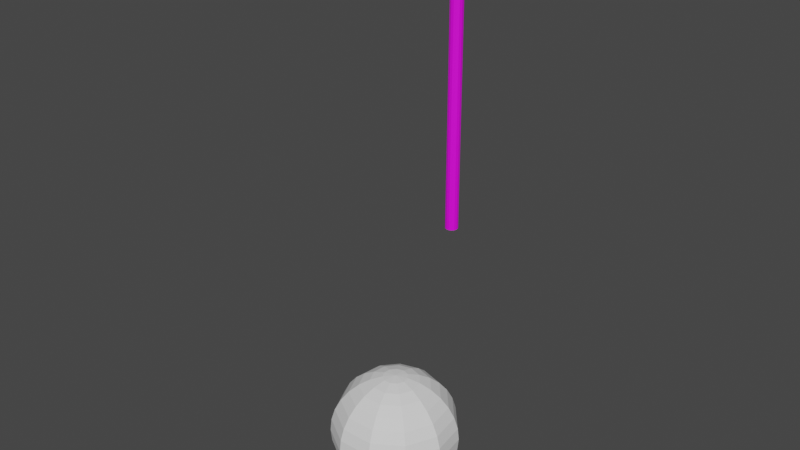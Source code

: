 # Source: Lanza.blend  (saved by Blender 3.3.6; exported with 4.5.12 LTS)
import bpy
from mathutils import Matrix  # noqa: F401  (used for matrix-valued properties, if any)

bpy.ops.wm.read_factory_settings(use_empty=True)
scene = bpy.context.scene
scene.name = 'Scene'

# ---- collections
col_collection = bpy.data.collections.new('Collection'); scene.collection.children.link(col_collection)

# ---- images (referenced by path relative to the original .blend; pixels are not part of the script)
import os
ASSET_DIR = os.environ.get("B2B_ASSET_DIR", "")  # directory of the original .blend (textures are referenced by path, not embedded)
HERE = os.path.dirname(os.path.abspath(__file__))  # packed textures are extracted next to this script under _unpacked/

def load_image(name, relpath, width, height, colorspace="sRGB"):
    """Load a texture the original file referenced (path relative to the .blend, or extracted next to this script)."""
    p = next((c for c in (os.path.join(HERE, relpath), os.path.join(ASSET_DIR, relpath)) if relpath and os.path.exists(c)), "")
    if p:
        img = bpy.data.images.load(p, check_existing=True)
        img.name = name
    else:  # same state as the original file: an image datablock whose file is absent (Cycles renders it pink)
        img = bpy.data.images.new(name, width, height)
        img.source = "FILE"
        img.filepath = "//" + (relpath or name)
    img.colorspace_settings.name = colorspace
    return img
img_madera_jpg = load_image('Madera.jpg', 'Madera.jpg', 1024, 1024, 'sRGB')
img_metal_jpg = load_image('Metal.jpg', 'Metal.jpg', 1024, 1024, 'sRGB')

# ---- materials (node trees are filled in below, after node groups)
mat_material = bpy.data.materials.new('Material')
mat_material.use_transparent_shadow = False
mat_material_001 = bpy.data.materials.new('Material.001')
mat_material_001.use_transparent_shadow = False

# ---- material node trees
mat_material.use_nodes = True; mat_material.node_tree.nodes.clear()
_N = mat_material.node_tree.nodes; _L = mat_material.node_tree.links
n0 = _N.new('ShaderNodeBsdfPrincipled'); n0.name = 'Principled BSDF'; n0.location = (10, 300)
n0.distribution = 'GGX'
n0.subsurface_method = 'RANDOM_WALK_SKIN'
n0.inputs[3].default_value = 1.45
n0.inputs[27].default_value = (0.0, 0.0, 0.0, 1.0)
n0.inputs[28].default_value = 1.0
n1 = _N.new('ShaderNodeOutputMaterial'); n1.name = 'Material Output'; n1.location = (300, 300)
n2 = _N.new('ShaderNodeTexImage'); n2.name = 'Image Texture'; n2.location = (-280, 280)
n2.image = img_madera_jpg
_L.new(n0.outputs[0], n1.inputs[0])
_L.new(n2.outputs[0], n0.inputs[0])
n1.is_active_output = True
mat_material_001.use_nodes = True; mat_material_001.node_tree.nodes.clear()
_N = mat_material_001.node_tree.nodes; _L = mat_material_001.node_tree.links
n0 = _N.new('ShaderNodeBsdfPrincipled'); n0.name = 'Principled BSDF'; n0.location = (10, 300)
n0.distribution = 'GGX'
n0.subsurface_method = 'RANDOM_WALK_SKIN'
n0.inputs[1].default_value = 0.5652
n0.inputs[3].default_value = 1.45
n0.inputs[27].default_value = (0.0, 0.0, 0.0, 1.0)
n0.inputs[28].default_value = 1.0
n1 = _N.new('ShaderNodeOutputMaterial'); n1.name = 'Material Output'; n1.location = (300, 300)
n2 = _N.new('ShaderNodeTexImage'); n2.name = 'Image Texture'; n2.location = (-280, 280)
n2.image = img_metal_jpg
_L.new(n0.outputs[0], n1.inputs[0])
_L.new(n2.outputs[0], n0.inputs[0])
n1.is_active_output = True

# ---- world
world_world = bpy.data.worlds.new('World'); scene.world = world_world
world_world.use_nodes = True; world_world.node_tree.nodes.clear()
_N = world_world.node_tree.nodes; _L = world_world.node_tree.links
n0 = _N.new('ShaderNodeOutputWorld'); n0.name = 'World Output'; n0.location = (300, 300)
n1 = _N.new('ShaderNodeBackground'); n1.name = 'Background'; n1.location = (10, 300)
n1.inputs[0].default_value = (0.05088, 0.05088, 0.05088, 1.0)
_L.new(n1.outputs[0], n0.inputs[0])
n0.is_active_output = True
world_world.color = (0.05088, 0.05088, 0.05088)
world_world.use_sun_shadow = False
world_world.sun_shadow_jitter_overblur = 0.0

# ---- meshes
me_cylinder = bpy.data.meshes.new('Cylinder')
me_cylinder.from_pydata([(0.0, 0.09115, -1.687), (0.0, 0.09115, 1.687), (0.03707, 0.08327, -1.687), (0.03707, 0.08327, 1.687), (0.06774, 0.06099, -1.687), (0.06774, 0.06099, 1.687), (0.08669, 0.02817, -1.687), (0.08669, 0.02817, 1.687), (0.09065, -0.009528, -1.687), (0.09065, -0.009528, 1.687), (0.07894, -0.04558, -1.687), (0.07894, -0.04558, 1.687), (0.05358, -0.07374, -1.687), (0.05358, -0.07374, 1.687), (0.01895, -0.08916, -1.687), (0.01895, -0.08916, 1.687), (-0.01895, -0.08916, -1.687), (-0.01895, -0.08916, 1.687), (-0.05358, -0.07374, -1.687), (-0.05358, -0.07374, 1.687), (-0.07894, -0.04558, -1.687), (-0.07894, -0.04558, 1.687), (-0.09065, -0.009528, -1.687), (-0.09065, -0.009528, 1.687), (-0.08669, 0.02817, -1.687), (-0.08669, 0.02817, 1.687), (-0.06774, 0.06099, -1.687), (-0.06774, 0.06099, 1.687), (-0.03707, 0.08327, -1.687), (-0.03707, 0.08327, 1.687)], [], [(0, 1, 3, 2), (2, 3, 5, 4), (4, 5, 7, 6), (6, 7, 9, 8), (8, 9, 11, 10), (10, 11, 13, 12), (12, 13, 15, 14), (14, 15, 17, 16), (16, 17, 19, 18), (18, 19, 21, 20), (20, 21, 23, 22), (22, 23, 25, 24), (24, 25, 27, 26), (3, 1, 29, 27, 25, 23, 21, 19, 17, 15, 13, 11, 9, 7, 5), (26, 27, 29, 28), (28, 29, 1, 0), (0, 2, 4, 6, 8, 10, 12, 14, 16, 18, 20, 22, 24, 26, 28)])
_uv = me_cylinder.uv_layers.new(name='UVMap')
_uv.uv.foreach_set('vector', [1.0, 0.5, 1.0, 1.0, 0.9333, 1.0, 0.9333, 0.5, 0.9333, 0.5, 0.9333, 1.0, 0.8667, 1.0, 0.8667, 0.5, 0.8667, 0.5, 0.8667, 1.0, 0.8, 1.0, 0.8, 0.5, 0.8, 0.5, 0.8, 1.0, 0.7333, 1.0, 0.7333, 0.5, 0.7333, 0.5, 0.7333, 1.0, 0.6667, 1.0, 0.6667, 0.5, 0.6667, 0.5, 0.6667, 1.0, 0.6, 1.0, 0.6, 0.5, 0.6, 0.5, 0.6, 1.0, 0.5333, 1.0, 0.5333, 0.5, 0.5333, 0.5, 0.5333, 1.0, 0.4667, 1.0, 0.4667, 0.5, 0.4667, 0.5, 0.4667, 1.0, 0.4, 1.0, 0.4, 0.5, 0.4, 0.5, 0.4, 1.0, 0.3333, 1.0, 0.3333, 0.5, 0.3333, 0.5, 0.3333, 1.0, 0.2667, 1.0, 0.2667, 0.5, 0.2667, 0.5, 0.2667, 1.0, 0.2, 1.0, 0.2, 0.5, 0.2, 0.5, 0.2, 1.0, 0.1333, 1.0, 0.1333, 0.5, 0.3476, 0.4693, 0.25, 0.49, 0.1524, 0.4693, 0.07165, 0.4106, 0.02175, 0.3242, 0.01131, 0.2249, 0.04215, 0.13, 0.1089, 0.05584, 0.2001, 0.01524, 0.2999, 0.01524, 0.3911, 0.05584, 0.4578, 0.13, 0.4887, 0.2249, 0.4783, 0.3242, 0.4284, 0.4106, 0.1333, 0.5, 0.1333, 1.0, 0.06667, 1.0, 0.06667, 0.5, 0.06667, 0.5, 0.06667, 1.0, 4.47e-08, 1.0, 4.47e-08, 0.5, 0.75, 0.49, 0.8476, 0.4693, 0.9284, 0.4106, 0.9783, 0.3242, 0.9887, 0.2249, 0.9578, 0.13, 0.8911, 0.05584, 0.7999, 0.01524, 0.7001, 0.01524, 0.6089, 0.05584, 0.5422, 0.13, 0.5113, 0.2249, 0.5217, 0.3242, 0.5716, 0.4106, 0.6524, 0.4693])
me_cylinder.materials.append(mat_material)
me_cylinder.use_remesh_fix_poles = True
me_cylinder.use_remesh_preserve_attributes = False
me_cylinder.update()
me_cone = bpy.data.meshes.new('Cone')
me_cone.from_pydata([(1.36e-09, 0.09553, -0.2214), (0.04407, 0.08458, -0.2214), (0.07804, 0.05426, -0.2214), (0.09414, 0.01151, -0.2214), (0.08867, -0.03387, -0.2214), (0.06288, -0.0715, -0.2214), (0.02269, -0.09275, -0.2214), (-0.02269, -0.09275, -0.2214), (-0.06288, -0.0715, -0.2214), (-0.08867, -0.03387, -0.2214), (-0.09414, 0.01151, -0.2214), (-0.07804, 0.05426, -0.2214), (-0.04407, 0.08458, -0.2214), (-2.304e-10, 3.072e-10, 0.6094), (0.121, 0.01365, 0.4505), (-0.097, 0.01365, 0.4505), (-0.1527, -0.0205, 0.4391), (0.0, -0.0205, 0.7786), (-0.1527, 0.0205, 0.4391), (0.0, 0.0205, 0.7786), (0.0, -0.0205, 0.3461), (0.1527, -0.0205, 0.4391), (0.0, 0.0205, 0.3461), (0.1527, 0.0205, 0.4391), (0.07636, 0.0205, 0.6089), (0.07636, -0.0205, 0.6089), (-0.07636, -0.0205, 0.6089), (-0.07636, 0.0205, 0.6089), (-0.08909, 0.00674, 0.4505), (0.1289, 0.00674, 0.4505), (-0.07033, 0.01322, 0.4439), (0.1476, 0.01322, 0.4439), (-0.05304, 0.01919, 0.4333), (-2.062e-09, -0.0205, 0.5007), (0.0, 0.0205, 0.5007), (0.1306, -0.002309, 0.4505), (0.1256, -0.01062, 0.4505), (0.1154, -0.01557, 0.4505), (0.1094, -1.425e-08, 0.4527), (0.1033, -0.01557, 0.4505), (0.09316, -0.01062, 0.4505), (0.08814, -0.002309, 0.4505), (0.06773, -0.004529, 0.4439), (0.04891, -0.006575, 0.4333), (0.03242, -0.008369, 0.419), (0.01889, -0.009841, 0.4015), (-0.08737, -0.002309, 0.4505), (0.008836, -0.01093, 0.3816), (-0.06696, -0.004529, 0.4439), (0.002644, -0.01161, 0.36), (-0.04814, -0.006575, 0.4333), (0.08986, 0.00674, 0.4505), (-0.03165, -0.008369, 0.419), (0.0711, 0.01322, 0.4439), (0.05381, 0.01919, 0.4333), (-0.01812, -0.009841, 0.4015), (-0.008066, -0.01093, 0.3816), (0.09777, 0.01365, 0.4505), (-0.001874, -0.01161, 0.36), (0.1094, 0.01622, 0.4505), (0.1014, -0.0205, 0.4483), (0.05011, 0.0205, 0.4298), (0.0553, 0.0205, 0.4333), (0.07943, 0.0205, 0.4439), (0.0781, -0.0205, 0.4441), (0.09196, 0.0205, 0.447), (0.1094, 0.0205, 0.4487), (0.1268, 0.0205, 0.447), (0.1517, 0.0205, 0.4385), (-0.09239, -0.01062, 0.4505), (0.1393, 0.0205, 0.4439), (0.07737, -0.0205, 0.4439), (0.1527, -0.01668, 0.4391), (0.1527, 0.01829, 0.4391), (0.05732, -0.0205, 0.4333), (0.1516, -0.0205, 0.4385), (0.05117, -0.0205, 0.4283), (0.03975, -0.0205, 0.419), (0.1506, -0.005273, 0.4439), (0.1506, -0.002166, 0.4439), (0.1505, -0.004472, 0.4441), (0.1517, 0.01462, 0.4414), (0.02532, -0.0205, 0.4015), (0.01461, -0.0205, 0.3816), (-0.1026, -0.01557, 0.4505), (0.1173, -0.0205, 0.4483), (0.1414, -0.0205, 0.4439), (0.1406, -0.0205, 0.4441), (0.008009, -0.0205, 0.36), (0.00705, -0.0205, 0.3504), (0.001424, -0.01174, 0.3469), (0.02466, 0.0205, 0.4015), (0.01481, 0.0205, 0.3816), (0.007912, 0.0205, 0.3509), (0.008745, 0.0205, 0.36), (0.03791, 0.0205, 0.419), (0.05004, 0.0205, 0.4297), (-0.1086, -1.425e-08, 0.4527), (-0.1146, -0.01557, 0.4505), (-0.1248, -0.01062, 0.4505), (-0.1298, -0.002309, 0.4505), (-0.1502, -0.004529, 0.4439), (-0.1281, 0.00674, 0.4505), (-0.1469, 0.01322, 0.4439), (-0.1202, 0.01365, 0.4505), (-0.1086, 0.01622, 0.4505), (-0.01404, 0.0205, 0.3816), (-0.007097, 0.0205, 0.3504), (-0.0006085, -0.01175, 0.3464), (-0.006231, -0.0205, 0.3499), (-0.007976, 0.0205, 0.36), (-0.1513, 0.0205, 0.4383), (-0.1513, -0.0205, 0.4382), (-0.1527, -0.01541, 0.4391), (-0.1527, 0.01762, 0.4391), (-0.00724, -0.0205, 0.36), (-0.1385, 0.0205, 0.4439), (-0.07866, 0.0205, 0.4439), (-0.05453, 0.0205, 0.4333), (-0.04986, 0.0205, 0.4301), (-0.0766, -0.0205, 0.4439), (-0.07733, -0.0205, 0.4441), (-0.126, 0.0205, 0.447), (-0.1086, 0.0205, 0.4487), (-0.09119, 0.0205, 0.447), (-0.05655, -0.0205, 0.4333), (-0.05089, -0.0205, 0.4287), (-0.03898, -0.0205, 0.419), (-0.01384, -0.0205, 0.3816), (-0.02455, -0.0205, 0.4015), (-0.1399, -0.0205, 0.4441), (-0.1406, -0.0205, 0.4439), (-0.1166, -0.0205, 0.4483), (-0.1006, -0.0205, 0.4483), (-0.04927, 0.0205, 0.4297), (-0.03714, 0.0205, 0.419), (-0.02389, 0.0205, 0.4015), (-0.1507, -0.004576, 0.4437), (-0.152, 0.01499, 0.4408)], [], [(0, 13, 1), (1, 13, 2), (2, 13, 3), (3, 13, 4), (4, 13, 5), (5, 13, 6), (6, 13, 7), (7, 13, 8), (8, 13, 9), (9, 13, 10), (10, 13, 11), (0, 1, 2, 3, 4, 5, 6, 7, 8, 9, 10, 11, 12), (11, 13, 12), (12, 13, 0), (26, 17, 19, 27), (61, 34, 24, 23, 68, 70, 67, 66, 65, 63, 62), (21, 75, 72), (68, 23, 73), (33, 25, 17, 26), (107, 22, 20, 109, 108), (24, 19, 17, 25), (81, 73, 23, 24, 25, 21, 72, 78, 80, 79), (112, 16, 113), (18, 111, 114), (86, 75, 21, 25, 33, 76, 74, 71, 64, 60, 85, 87), (27, 19, 24, 34), (18, 27, 34, 119, 118, 117, 124, 123, 122, 116, 111), (109, 20, 89, 88, 83, 82, 77, 76, 33, 126, 127, 129, 128, 115), (33, 26, 16, 112, 131, 130, 132, 133, 121, 120, 125, 126), (89, 20, 22, 93, 90), (94, 93, 22, 107, 110, 106, 136, 135, 134, 119, 34, 61, 96, 95, 91, 92), (16, 26, 27, 18, 114, 138, 137, 113), (59, 14, 38), (14, 59, 66, 67), (14, 29, 38), (70, 31, 29, 14, 67), (73, 81, 31, 70, 68), (29, 35, 38), (79, 80, 35, 29, 31), (31, 81, 79), (35, 36, 38), (87, 36, 35, 80, 78, 86), (72, 75, 86, 78), (36, 37, 38), (37, 36, 87, 85), (37, 39, 38), (60, 39, 37, 85), (39, 40, 38), (64, 40, 39, 60), (71, 42, 41, 40, 64), (43, 42, 71, 74), (77, 44, 43, 74, 76), (45, 44, 77, 82), (47, 45, 82, 83), (49, 47, 83, 88), (90, 49, 88, 89), (40, 41, 38), (91, 45, 47, 92), (92, 47, 49, 94), (93, 94, 49, 90), (41, 51, 38), (42, 53, 51, 41), (43, 54, 53, 42), (96, 54, 43, 44, 95), (95, 44, 45, 91), (53, 54, 62, 63), (54, 96, 61, 62), (51, 57, 38), (63, 65, 57, 51, 53), (57, 59, 38), (59, 57, 65, 66), (105, 15, 97), (15, 105, 123, 124), (15, 28, 97), (30, 28, 15, 124, 117), (32, 30, 117, 118), (134, 32, 118, 119), (52, 50, 32, 134, 135), (55, 52, 135, 136), (56, 55, 136, 106), (58, 56, 106, 110), (108, 58, 110, 107), (28, 46, 97), (30, 48, 46, 28), (32, 50, 48, 30), (58, 108, 109, 115), (46, 69, 97), (48, 120, 121, 69, 46), (50, 125, 120, 48), (50, 52, 127, 126, 125), (55, 129, 127, 52), (129, 55, 56, 128), (128, 56, 58, 115), (69, 84, 97), (84, 69, 121, 133), (84, 98, 97), (132, 98, 84, 133), (98, 99, 97), (130, 99, 98, 132), (101, 100, 99, 130, 131), (113, 137, 101, 131, 112), (99, 100, 97), (100, 102, 97), (100, 101, 103, 102), (138, 103, 101, 137), (138, 114, 111, 116, 103), (102, 104, 97), (102, 103, 116, 122, 104), (104, 105, 97), (105, 104, 122, 123)])
me_cone.polygons.foreach_set('use_smooth', [True] * 110)
_uv = me_cone.uv_layers.new(name='UVMap')
_uv.uv.foreach_set('vector', [0.7735, 0.4455, 0.7735, 0.4377, 0.7772, 0.4446, 0.7772, 0.4446, 0.7735, 0.4377, 0.78, 0.4421, 0.78, 0.4421, 0.7735, 0.4377, 0.7813, 0.4386, 0.7813, 0.4386, 0.7735, 0.4377, 0.7809, 0.4349, 0.7809, 0.4349, 0.7735, 0.4377, 0.7787, 0.4318, 0.7787, 0.4318, 0.7735, 0.4377, 0.7754, 0.43, 0.7754, 0.43, 0.7735, 0.4377, 0.7716, 0.43, 0.7716, 0.43, 0.7735, 0.4377, 0.7683, 0.4318, 0.7683, 0.4318, 0.7735, 0.4377, 0.7662, 0.4349, 0.7662, 0.4349, 0.7735, 0.4377, 0.7657, 0.4386, 0.7657, 0.4386, 0.7735, 0.4377, 0.7671, 0.4421, 0.7899, 0.4455, 0.7936, 0.4446, 0.7964, 0.4421, 0.7977, 0.4386, 0.7973, 0.4349, 0.7951, 0.4318, 0.7918, 0.43, 0.788, 0.43, 0.7847, 0.4318, 0.7826, 0.4349, 0.7821, 0.4386, 0.7834, 0.4421, 0.7863, 0.4446, 0.7671, 0.4421, 0.7735, 0.4377, 0.7699, 0.4446, 0.7699, 0.4446, 0.7735, 0.4377, 0.7735, 0.4455, 0.7817, 0.4295, 0.7858, 0.4295, 0.7858, 0.4377, 0.7817, 0.4377, 0.7817, 0.4445, 0.7817, 0.4418, 0.7858, 0.4418, 0.7858, 0.4459, 0.7858, 0.4459, 0.7854, 0.4456, 0.7849, 0.4454, 0.7843, 0.4451, 0.7836, 0.4448, 0.7831, 0.4447, 0.782, 0.4445, 0.7858, 0.4541, 0.7858, 0.4541, 0.7858, 0.4533, 0.7858, 0.4459, 0.7858, 0.4459, 0.7858, 0.4463, 0.7817, 0.4582, 0.7858, 0.4582, 0.7858, 0.4623, 0.7817, 0.4623, 0.7772, 0.4459, 0.7776, 0.4459, 0.7776, 0.4541, 0.7773, 0.4541, 0.7776, 0.4523, 0.7899, 0.4459, 0.794, 0.4459, 0.794, 0.4541, 0.7899, 0.4541, 0.7859, 0.447, 0.7858, 0.4463, 0.7858, 0.4459, 0.7899, 0.4459, 0.7899, 0.4541, 0.7858, 0.4541, 0.7858, 0.4533, 0.7859, 0.451, 0.7859, 0.4509, 0.7859, 0.4504, 0.7695, 0.4541, 0.7694, 0.4541, 0.7694, 0.453, 0.7694, 0.4459, 0.7695, 0.4459, 0.7694, 0.4464, 0.7855, 0.4543, 0.7858, 0.4541, 0.7858, 0.4541, 0.7858, 0.4582, 0.7817, 0.4582, 0.7817, 0.4554, 0.782, 0.4554, 0.783, 0.4553, 0.783, 0.4553, 0.784, 0.455, 0.7846, 0.4547, 0.7854, 0.4543, 0.7817, 0.4377, 0.7858, 0.4377, 0.7858, 0.4418, 0.7817, 0.4418, 0.7776, 0.4377, 0.7817, 0.4377, 0.7817, 0.4418, 0.779, 0.4418, 0.779, 0.4415, 0.7788, 0.4405, 0.7787, 0.4399, 0.7784, 0.4392, 0.7781, 0.4386, 0.7779, 0.4382, 0.7776, 0.4377, 0.7776, 0.4544, 0.7776, 0.4541, 0.778, 0.4541, 0.7784, 0.4544, 0.7793, 0.4549, 0.7802, 0.4553, 0.7811, 0.4554, 0.7817, 0.4554, 0.7817, 0.4582, 0.779, 0.4582, 0.779, 0.4575, 0.7789, 0.4566, 0.7785, 0.4557, 0.778, 0.4548, 0.7817, 0.4582, 0.7817, 0.4623, 0.7776, 0.4623, 0.7776, 0.4622, 0.7779, 0.4619, 0.7779, 0.4618, 0.7783, 0.461, 0.7785, 0.4604, 0.7788, 0.4594, 0.7788, 0.4594, 0.779, 0.4585, 0.779, 0.4582, 0.778, 0.4541, 0.7776, 0.4541, 0.7776, 0.4459, 0.778, 0.4459, 0.7777, 0.4523, 0.7784, 0.4456, 0.778, 0.4459, 0.7776, 0.4459, 0.7776, 0.4455, 0.7779, 0.4451, 0.7785, 0.4442, 0.7789, 0.4433, 0.779, 0.4424, 0.779, 0.4418, 0.779, 0.4418, 0.7817, 0.4418, 0.7817, 0.4445, 0.7817, 0.4445, 0.7811, 0.4444, 0.7802, 0.4446, 0.7793, 0.445, 0.7776, 0.4295, 0.7817, 0.4295, 0.7817, 0.4377, 0.7776, 0.4377, 0.7776, 0.4371, 0.7777, 0.4366, 0.7777, 0.4327, 0.7776, 0.4305, 0.7892, 0.4602, 0.7862, 0.4602, 0.7877, 0.4623, 0.7862, 0.4602, 0.7892, 0.4602, 0.7892, 0.4596, 0.7862, 0.4591, 0.7862, 0.4602, 0.7832, 0.4602, 0.7847, 0.4623, 0.7848, 0.4582, 0.7832, 0.4582, 0.7832, 0.4602, 0.7862, 0.4602, 0.7862, 0.4591, 0.7837, 0.4572, 0.7832, 0.4577, 0.7832, 0.4582, 0.7848, 0.4582, 0.7841, 0.4571, 0.7832, 0.4602, 0.7802, 0.4602, 0.7817, 0.4623, 0.7806, 0.4582, 0.7802, 0.4582, 0.7802, 0.4602, 0.7832, 0.4602, 0.7832, 0.4582, 0.7832, 0.4582, 0.7832, 0.4577, 0.7806, 0.4582, 0.7802, 0.4602, 0.7773, 0.4602, 0.7787, 0.4623, 0.7773, 0.4582, 0.7773, 0.4602, 0.7802, 0.4602, 0.7802, 0.4582, 0.7801, 0.4582, 0.7773, 0.4582, 0.7785, 0.4572, 0.7779, 0.4571, 0.7773, 0.4582, 0.7801, 0.4582, 0.7773, 0.4602, 0.7743, 0.4602, 0.7758, 0.4623, 0.7743, 0.4602, 0.7773, 0.4602, 0.7773, 0.4582, 0.7743, 0.4595, 0.7743, 0.4602, 0.7713, 0.4602, 0.7728, 0.4623, 0.7713, 0.4595, 0.7713, 0.4602, 0.7743, 0.4602, 0.7743, 0.4595, 0.7713, 0.4602, 0.7683, 0.4602, 0.7698, 0.4623, 0.7683, 0.4582, 0.7683, 0.4602, 0.7713, 0.4602, 0.7713, 0.4595, 0.7682, 0.4582, 0.7653, 0.4582, 0.7653, 0.4602, 0.7683, 0.4602, 0.7683, 0.4582, 0.7653, 0.4561, 0.7653, 0.4582, 0.7682, 0.4582, 0.7671, 0.4561, 0.7665, 0.4541, 0.7653, 0.4541, 0.7653, 0.4561, 0.7671, 0.4561, 0.7669, 0.4554, 0.7653, 0.452, 0.7653, 0.4541, 0.7665, 0.4541, 0.7662, 0.452, 0.7653, 0.45, 0.7653, 0.452, 0.7662, 0.452, 0.7661, 0.45, 0.7653, 0.4479, 0.7653, 0.45, 0.7661, 0.45, 0.766, 0.4479, 0.7653, 0.4467, 0.7653, 0.4479, 0.766, 0.4479, 0.766, 0.447, 0.7683, 0.4602, 0.7653, 0.4602, 0.7668, 0.4623, 0.7958, 0.452, 0.7981, 0.452, 0.7981, 0.45, 0.7959, 0.45, 0.7959, 0.45, 0.7981, 0.45, 0.7981, 0.4479, 0.796, 0.4479, 0.796, 0.4471, 0.796, 0.4479, 0.7981, 0.4479, 0.7981, 0.4467, 0.7981, 0.4602, 0.7951, 0.4602, 0.7966, 0.4623, 0.7981, 0.4582, 0.7951, 0.4582, 0.7951, 0.4602, 0.7981, 0.4602, 0.7981, 0.4561, 0.7951, 0.4561, 0.7951, 0.4582, 0.7981, 0.4582, 0.7951, 0.4556, 0.7951, 0.4561, 0.7981, 0.4561, 0.7981, 0.4541, 0.7955, 0.4541, 0.7955, 0.4541, 0.7981, 0.4541, 0.7981, 0.452, 0.7958, 0.452, 0.7951, 0.4582, 0.7951, 0.4561, 0.7949, 0.4561, 0.7935, 0.4582, 0.7951, 0.4561, 0.7951, 0.4556, 0.7951, 0.4556, 0.7949, 0.4561, 0.7951, 0.4602, 0.7922, 0.4602, 0.7936, 0.4623, 0.7935, 0.4582, 0.7922, 0.4591, 0.7922, 0.4602, 0.7951, 0.4602, 0.7951, 0.4582, 0.7922, 0.4602, 0.7892, 0.4602, 0.7907, 0.4623, 0.7892, 0.4602, 0.7922, 0.4602, 0.7922, 0.4591, 0.7892, 0.4596, 0.7892, 0.4602, 0.7862, 0.4602, 0.7877, 0.4623, 0.7862, 0.4602, 0.7892, 0.4602, 0.7892, 0.4596, 0.7862, 0.4591, 0.7862, 0.4602, 0.7832, 0.4602, 0.7847, 0.4623, 0.7832, 0.4582, 0.7832, 0.4602, 0.7862, 0.4602, 0.7862, 0.4591, 0.7848, 0.4582, 0.7832, 0.4561, 0.7832, 0.4582, 0.7848, 0.4582, 0.7834, 0.4561, 0.7832, 0.4556, 0.7832, 0.4561, 0.7834, 0.4561, 0.7832, 0.4557, 0.7802, 0.4541, 0.7802, 0.4561, 0.7832, 0.4561, 0.7832, 0.4556, 0.7829, 0.4541, 0.7802, 0.452, 0.7802, 0.4541, 0.7829, 0.4541, 0.7826, 0.452, 0.7802, 0.45, 0.7802, 0.452, 0.7826, 0.452, 0.7824, 0.45, 0.7802, 0.4479, 0.7802, 0.45, 0.7824, 0.45, 0.7823, 0.4479, 0.7802, 0.4467, 0.7802, 0.4479, 0.7823, 0.4479, 0.7823, 0.447, 0.7832, 0.4602, 0.7802, 0.4602, 0.7817, 0.4623, 0.7832, 0.4582, 0.7802, 0.4582, 0.7802, 0.4602, 0.7832, 0.4602, 0.7832, 0.4561, 0.7802, 0.4561, 0.7802, 0.4582, 0.7832, 0.4582, 0.7802, 0.4479, 0.7802, 0.4467, 0.7796, 0.447, 0.7796, 0.4479, 0.7802, 0.4602, 0.7773, 0.4602, 0.7787, 0.4623, 0.7802, 0.4582, 0.7773, 0.4582, 0.7773, 0.4582, 0.7773, 0.4602, 0.7802, 0.4602, 0.7802, 0.4561, 0.7785, 0.4561, 0.7773, 0.4582, 0.7802, 0.4582, 0.7802, 0.4561, 0.7802, 0.4541, 0.779, 0.4541, 0.7787, 0.4554, 0.7785, 0.4561, 0.7802, 0.452, 0.7793, 0.452, 0.779, 0.4541, 0.7802, 0.4541, 0.7793, 0.452, 0.7802, 0.452, 0.7802, 0.45, 0.7795, 0.45, 0.7795, 0.45, 0.7802, 0.45, 0.7802, 0.4479, 0.7796, 0.4479, 0.7773, 0.4602, 0.7743, 0.4602, 0.7758, 0.4623, 0.7743, 0.4602, 0.7773, 0.4602, 0.7773, 0.4582, 0.7743, 0.4595, 0.7743, 0.4602, 0.7713, 0.4602, 0.7728, 0.4623, 0.7713, 0.4595, 0.7713, 0.4602, 0.7743, 0.4602, 0.7743, 0.4595, 0.7713, 0.4602, 0.7683, 0.4602, 0.7698, 0.4623, 0.7683, 0.4582, 0.7683, 0.4602, 0.7713, 0.4602, 0.7713, 0.4595, 0.7653, 0.4582, 0.7653, 0.4602, 0.7683, 0.4602, 0.7683, 0.4582, 0.7682, 0.4582, 0.7669, 0.4572, 0.7653, 0.4581, 0.7653, 0.4582, 0.7682, 0.4582, 0.7676, 0.4571, 0.7683, 0.4602, 0.7653, 0.4602, 0.7668, 0.4623, 0.7981, 0.4602, 0.7951, 0.4602, 0.7966, 0.4623, 0.7981, 0.4602, 0.7981, 0.4582, 0.7951, 0.4582, 0.7951, 0.4602, 0.7951, 0.4575, 0.7951, 0.4582, 0.7981, 0.4582, 0.7981, 0.4581, 0.7951, 0.4575, 0.7948, 0.4572, 0.7943, 0.4571, 0.7935, 0.4582, 0.7951, 0.4582, 0.7951, 0.4602, 0.7922, 0.4602, 0.7936, 0.4623, 0.7951, 0.4602, 0.7951, 0.4582, 0.7935, 0.4582, 0.7922, 0.4591, 0.7922, 0.4602, 0.7922, 0.4602, 0.7892, 0.4602, 0.7907, 0.4623, 0.7892, 0.4602, 0.7922, 0.4602, 0.7922, 0.4591, 0.7892, 0.4596])
me_cone.materials.append(mat_material_001)
me_cone.use_remesh_fix_poles = True
me_cone.use_remesh_preserve_attributes = False
me_cone.update()
me_sphere = bpy.data.meshes.new('Sphere')
me_sphere.from_pydata([(0.1055, 0.1641, 0.9808), (0.2069, 0.3219, 0.9239), (0.3004, 0.4674, 0.8315), (0.3823, 0.5949, 0.7071), (0.4495, 0.6995, 0.5556), (0.4995, 0.7772, 0.3827), (0.5303, 0.8251, 0.1951), (0.5406, 0.8413, -4.371e-08), (0.5303, 0.8251, -0.1951), (0.4995, 0.7772, -0.3827), (0.4495, 0.6995, -0.5556), (0.3823, 0.5949, -0.7071), (0.3004, 0.4674, -0.8315), (0.2069, 0.3219, -0.9239), (0.1055, 0.1641, -0.9808), (0.1775, 0.08104, 0.9808), (0.3481, 0.159, 0.9239), (0.5054, 0.2308, 0.8315), (0.6432, 0.2937, 0.7071), (0.7563, 0.3454, 0.5556), (0.8404, 0.3838, 0.3827), (0.8922, 0.4074, 0.1951), (0.9096, 0.4154, -4.371e-08), (0.8922, 0.4074, -0.1951), (0.8404, 0.3838, -0.3827), (0.7563, 0.3454, -0.5556), (0.6432, 0.2937, -0.7071), (0.5054, 0.2308, -0.8315), (0.3481, 0.159, -0.9239), (0.1775, 0.08104, -0.9808), (0.1931, -0.02776, 0.9808), (0.3788, -0.05446, 0.9239), (0.5499, -0.07907, 0.8315), (0.6999, -0.1006, 0.7071), (0.823, -0.1183, 0.5556), (0.9145, -0.1315, 0.3827), (0.9708, -0.1396, 0.1951), (0.9898, -0.1423, -4.371e-08), (0.9708, -0.1396, -0.1951), (0.9145, -0.1315, -0.3827), (0.823, -0.1183, -0.5556), (0.6999, -0.1006, -0.7071), (0.5499, -0.07907, -0.8315), (0.3788, -0.05446, -0.9239), (0.1931, -0.02776, -0.9808), (0.1474, -0.1278, 0.9808), (0.2892, -0.2506, 0.9239), (0.4199, -0.3638, 0.8315), (0.5344, -0.4631, 0.7071), (0.6284, -0.5445, 0.5556), (0.6982, -0.605, 0.3827), (0.7412, -0.6423, 0.1951), (0.7557, -0.6549, -4.371e-08), (0.7412, -0.6423, -0.1951), (0.6982, -0.605, -0.3827), (0.6284, -0.5445, -0.5556), (0.5344, -0.4631, -0.7071), (0.4199, -0.3638, -0.8315), (0.2892, -0.2506, -0.9239), (0.1474, -0.1278, -0.9808), (0.05496, -0.1872, 0.9808), (0.1078, -0.3672, 0.9239), (0.1565, -0.5331, 0.8315), (0.1992, -0.6785, 0.7071), (0.2343, -0.7978, 0.5556), (0.2603, -0.8865, 0.3827), (0.2763, -0.9411, 0.1951), (0.2817, -0.9595, -4.371e-08), (0.2763, -0.9411, -0.1951), (0.2603, -0.8865, -0.3827), (0.2343, -0.7978, -0.5556), (0.1992, -0.6785, -0.7071), (0.1565, -0.5331, -0.8315), (0.1078, -0.3672, -0.9239), (0.05496, -0.1872, -0.9808), (-2.463e-08, -1.713e-07, 1.0), (-0.05496, -0.1872, 0.9808), (-0.1078, -0.3672, 0.9239), (-0.1565, -0.5331, 0.8315), (-0.1992, -0.6785, 0.7071), (-0.2343, -0.7978, 0.5556), (-0.2603, -0.8865, 0.3827), (-0.2763, -0.9411, 0.1951), (-0.2817, -0.9595, -4.371e-08), (-0.2763, -0.9411, -0.1951), (-0.2603, -0.8865, -0.3827), (-0.2343, -0.7978, -0.5556), (-0.1992, -0.6785, -0.7071), (-0.1565, -0.5331, -0.8315), (-0.1078, -0.3672, -0.9239), (-0.05496, -0.1872, -0.9808), (-0.1474, -0.1278, 0.9808), (-0.2892, -0.2506, 0.9239), (-0.4199, -0.3638, 0.8315), (-0.5344, -0.4631, 0.7071), (-0.6284, -0.5445, 0.5556), (-0.6982, -0.605, 0.3827), (-0.7412, -0.6423, 0.1951), (-0.7557, -0.6549, -4.371e-08), (-0.7412, -0.6423, -0.1951), (-0.6982, -0.605, -0.3827), (-0.6284, -0.5445, -0.5556), (-0.5344, -0.4631, -0.7071), (-0.4199, -0.3638, -0.8315), (-0.2892, -0.2506, -0.9239), (-0.1474, -0.1278, -0.9808), (-0.1931, -0.02776, 0.9808), (-0.3788, -0.05446, 0.9239), (-0.5499, -0.07907, 0.8315), (-0.6999, -0.1006, 0.7071), (-0.823, -0.1183, 0.5556), (-0.9145, -0.1315, 0.3827), (-0.9708, -0.1396, 0.1951), (-0.9898, -0.1423, -4.371e-08), (-0.9708, -0.1396, -0.1951), (-0.9145, -0.1315, -0.3827), (-0.823, -0.1183, -0.5556), (-0.6999, -0.1006, -0.7071), (-0.5499, -0.07907, -0.8315), (-0.3788, -0.05446, -0.9239), (-0.1931, -0.02776, -0.9808), (-0.1775, 0.08104, 0.9808), (-0.3481, 0.159, 0.9239), (-0.5054, 0.2308, 0.8315), (-0.6432, 0.2937, 0.7071), (-0.7563, 0.3454, 0.5556), (-0.8404, 0.3838, 0.3827), (-0.8922, 0.4074, 0.1951), (-0.9096, 0.4154, -4.371e-08), (-0.8922, 0.4074, -0.1951), (-0.8404, 0.3838, -0.3827), (-0.7563, 0.3454, -0.5556), (-0.6432, 0.2937, -0.7071), (-0.5054, 0.2308, -0.8315), (-0.3481, 0.159, -0.9239), (-0.1775, 0.08104, -0.9808), (-0.1055, 0.1641, 0.9808), (-0.2069, 0.3219, 0.9239), (-0.3004, 0.4674, 0.8315), (-0.3823, 0.5949, 0.7071), (-0.4495, 0.6995, 0.5556), (-0.4995, 0.7772, 0.3827), (-0.5303, 0.8251, 0.1951), (-0.5406, 0.8413, -4.371e-08), (-0.5303, 0.8251, -0.1951), (-0.4995, 0.7772, -0.3827), (-0.4495, 0.6995, -0.5556), (-0.3823, 0.5949, -0.7071), (-0.3004, 0.4674, -0.8315), (-0.2069, 0.3219, -0.9239), (-0.1055, 0.1641, -0.9808), (-7.194e-08, 0.1951, 0.9808), (-1.614e-07, 0.3827, 0.9239), (-1.614e-07, 0.5556, 0.8315), (-2.806e-07, 0.7071, 0.7071), (-2.806e-07, 0.8315, 0.5556), (-3.7e-07, 0.9239, 0.3827), (-3.7e-07, 0.9808, 0.1951), (-4.296e-07, 1.0, -4.371e-08), (-3.7e-07, 0.9808, -0.1951), (-2.21e-07, 0.9239, -0.3827), (-2.806e-07, 0.8315, -0.5556), (-2.806e-07, 0.7071, -0.7071), (-1.614e-07, 0.5556, -0.8315), (-1.614e-07, 0.3827, -0.9239), (-7.194e-08, 0.1951, -0.9808), (0.0, -8.742e-08, -1.0)], [], [(151, 75, 0), (166, 165, 14), (159, 158, 7, 8), (152, 151, 0, 1), (160, 159, 8, 9), (153, 152, 1, 2), (161, 160, 9, 10), (154, 153, 2, 3), (162, 161, 10, 11), (155, 154, 3, 4), (163, 162, 11, 12), (156, 155, 4, 5), (164, 163, 12, 13), (157, 156, 5, 6), (165, 164, 13, 14), (158, 157, 6, 7), (14, 13, 28, 29), (7, 6, 21, 22), (0, 75, 15), (166, 14, 29), (8, 7, 22, 23), (1, 0, 15, 16), (9, 8, 23, 24), (2, 1, 16, 17), (10, 9, 24, 25), (3, 2, 17, 18), (11, 10, 25, 26), (4, 3, 18, 19), (12, 11, 26, 27), (5, 4, 19, 20), (13, 12, 27, 28), (6, 5, 20, 21), (18, 17, 32, 33), (26, 25, 40, 41), (19, 18, 33, 34), (27, 26, 41, 42), (20, 19, 34, 35), (28, 27, 42, 43), (21, 20, 35, 36), (29, 28, 43, 44), (22, 21, 36, 37), (15, 75, 30), (166, 29, 44), (23, 22, 37, 38), (16, 15, 30, 31), (24, 23, 38, 39), (17, 16, 31, 32), (25, 24, 39, 40), (37, 36, 51, 52), (30, 75, 45), (166, 44, 59), (38, 37, 52, 53), (31, 30, 45, 46), (39, 38, 53, 54), (32, 31, 46, 47), (40, 39, 54, 55), (33, 32, 47, 48), (41, 40, 55, 56), (34, 33, 48, 49), (42, 41, 56, 57), (35, 34, 49, 50), (43, 42, 57, 58), (36, 35, 50, 51), (44, 43, 58, 59), (56, 55, 70, 71), (49, 48, 63, 64), (57, 56, 71, 72), (50, 49, 64, 65), (58, 57, 72, 73), (51, 50, 65, 66), (59, 58, 73, 74), (52, 51, 66, 67), (45, 75, 60), (166, 59, 74), (53, 52, 67, 68), (46, 45, 60, 61), (54, 53, 68, 69), (47, 46, 61, 62), (55, 54, 69, 70), (48, 47, 62, 63), (60, 75, 76), (166, 74, 90), (68, 67, 83, 84), (61, 60, 76, 77), (69, 68, 84, 85), (62, 61, 77, 78), (70, 69, 85, 86), (63, 62, 78, 79), (71, 70, 86, 87), (64, 63, 79, 80), (72, 71, 87, 88), (65, 64, 80, 81), (73, 72, 88, 89), (66, 65, 81, 82), (74, 73, 89, 90), (67, 66, 82, 83), (80, 79, 94, 95), (88, 87, 102, 103), (81, 80, 95, 96), (89, 88, 103, 104), (82, 81, 96, 97), (90, 89, 104, 105), (83, 82, 97, 98), (76, 75, 91), (166, 90, 105), (84, 83, 98, 99), (77, 76, 91, 92), (85, 84, 99, 100), (78, 77, 92, 93), (86, 85, 100, 101), (79, 78, 93, 94), (87, 86, 101, 102), (99, 98, 113, 114), (92, 91, 106, 107), (100, 99, 114, 115), (93, 92, 107, 108), (101, 100, 115, 116), (94, 93, 108, 109), (102, 101, 116, 117), (95, 94, 109, 110), (103, 102, 117, 118), (96, 95, 110, 111), (104, 103, 118, 119), (97, 96, 111, 112), (105, 104, 119, 120), (98, 97, 112, 113), (91, 75, 106), (166, 105, 120), (118, 117, 132, 133), (111, 110, 125, 126), (119, 118, 133, 134), (112, 111, 126, 127), (120, 119, 134, 135), (113, 112, 127, 128), (106, 75, 121), (166, 120, 135), (114, 113, 128, 129), (107, 106, 121, 122), (115, 114, 129, 130), (108, 107, 122, 123), (116, 115, 130, 131), (109, 108, 123, 124), (117, 116, 131, 132), (110, 109, 124, 125), (130, 129, 144, 145), (123, 122, 137, 138), (131, 130, 145, 146), (124, 123, 138, 139), (132, 131, 146, 147), (125, 124, 139, 140), (133, 132, 147, 148), (126, 125, 140, 141), (134, 133, 148, 149), (127, 126, 141, 142), (135, 134, 149, 150), (128, 127, 142, 143), (121, 75, 136), (166, 135, 150), (129, 128, 143, 144), (122, 121, 136, 137), (149, 148, 163, 164), (142, 141, 156, 157), (150, 149, 164, 165), (143, 142, 157, 158), (136, 75, 151), (166, 150, 165), (144, 143, 158, 159), (137, 136, 151, 152), (145, 144, 159, 160), (138, 137, 152, 153), (146, 145, 160, 161), (139, 138, 153, 154), (147, 146, 161, 162), (140, 139, 154, 155), (148, 147, 162, 163), (141, 140, 155, 156)])
_uv = me_sphere.uv_layers.new(name='UVMap')
_uv.uv.foreach_set('vector', [0.7273, 0.9375, 0.6818, 1.0, 0.6364, 0.9375, 0.6818, 0.0, 0.7273, 0.0625, 0.6364, 0.0625, 0.7273, 0.4375, 0.7273, 0.5, 0.6364, 0.5, 0.6364, 0.4375, 0.7273, 0.875, 0.7273, 0.9375, 0.6364, 0.9375, 0.6364, 0.875, 0.7273, 0.375, 0.7273, 0.4375, 0.6364, 0.4375, 0.6364, 0.375, 0.7273, 0.8125, 0.7273, 0.875, 0.6364, 0.875, 0.6364, 0.8125, 0.7273, 0.3125, 0.7273, 0.375, 0.6364, 0.375, 0.6364, 0.3125, 0.7273, 0.75, 0.7273, 0.8125, 0.6364, 0.8125, 0.6364, 0.75, 0.7273, 0.25, 0.7273, 0.3125, 0.6364, 0.3125, 0.6364, 0.25, 0.7273, 0.6875, 0.7273, 0.75, 0.6364, 0.75, 0.6364, 0.6875, 0.7273, 0.1875, 0.7273, 0.25, 0.6364, 0.25, 0.6364, 0.1875, 0.7273, 0.625, 0.7273, 0.6875, 0.6364, 0.6875, 0.6364, 0.625, 0.7273, 0.125, 0.7273, 0.1875, 0.6364, 0.1875, 0.6364, 0.125, 0.7273, 0.5625, 0.7273, 0.625, 0.6364, 0.625, 0.6364, 0.5625, 0.7273, 0.0625, 0.7273, 0.125, 0.6364, 0.125, 0.6364, 0.0625, 0.7273, 0.5, 0.7273, 0.5625, 0.6364, 0.5625, 0.6364, 0.5, 0.6364, 0.0625, 0.6364, 0.125, 0.5455, 0.125, 0.5455, 0.0625, 0.6364, 0.5, 0.6364, 0.5625, 0.5455, 0.5625, 0.5455, 0.5, 0.6364, 0.9375, 0.5909, 1.0, 0.5455, 0.9375, 0.5909, 0.0, 0.6364, 0.0625, 0.5455, 0.0625, 0.6364, 0.4375, 0.6364, 0.5, 0.5455, 0.5, 0.5455, 0.4375, 0.6364, 0.875, 0.6364, 0.9375, 0.5455, 0.9375, 0.5455, 0.875, 0.6364, 0.375, 0.6364, 0.4375, 0.5455, 0.4375, 0.5455, 0.375, 0.6364, 0.8125, 0.6364, 0.875, 0.5455, 0.875, 0.5455, 0.8125, 0.6364, 0.3125, 0.6364, 0.375, 0.5455, 0.375, 0.5455, 0.3125, 0.6364, 0.75, 0.6364, 0.8125, 0.5455, 0.8125, 0.5455, 0.75, 0.6364, 0.25, 0.6364, 0.3125, 0.5455, 0.3125, 0.5455, 0.25, 0.6364, 0.6875, 0.6364, 0.75, 0.5455, 0.75, 0.5455, 0.6875, 0.6364, 0.1875, 0.6364, 0.25, 0.5455, 0.25, 0.5455, 0.1875, 0.6364, 0.625, 0.6364, 0.6875, 0.5455, 0.6875, 0.5455, 0.625, 0.6364, 0.125, 0.6364, 0.1875, 0.5455, 0.1875, 0.5455, 0.125, 0.6364, 0.5625, 0.6364, 0.625, 0.5455, 0.625, 0.5455, 0.5625, 0.5455, 0.75, 0.5455, 0.8125, 0.4545, 0.8125, 0.4545, 0.75, 0.5455, 0.25, 0.5455, 0.3125, 0.4545, 0.3125, 0.4545, 0.25, 0.5455, 0.6875, 0.5455, 0.75, 0.4545, 0.75, 0.4545, 0.6875, 0.5455, 0.1875, 0.5455, 0.25, 0.4545, 0.25, 0.4545, 0.1875, 0.5455, 0.625, 0.5455, 0.6875, 0.4545, 0.6875, 0.4545, 0.625, 0.5455, 0.125, 0.5455, 0.1875, 0.4545, 0.1875, 0.4545, 0.125, 0.5455, 0.5625, 0.5455, 0.625, 0.4545, 0.625, 0.4545, 0.5625, 0.5455, 0.0625, 0.5455, 0.125, 0.4545, 0.125, 0.4545, 0.0625, 0.5455, 0.5, 0.5455, 0.5625, 0.4545, 0.5625, 0.4545, 0.5, 0.5455, 0.9375, 0.5, 1.0, 0.4545, 0.9375, 0.5, 0.0, 0.5455, 0.0625, 0.4545, 0.0625, 0.5455, 0.4375, 0.5455, 0.5, 0.4545, 0.5, 0.4545, 0.4375, 0.5455, 0.875, 0.5455, 0.9375, 0.4545, 0.9375, 0.4545, 0.875, 0.5455, 0.375, 0.5455, 0.4375, 0.4545, 0.4375, 0.4545, 0.375, 0.5455, 0.8125, 0.5455, 0.875, 0.4545, 0.875, 0.4545, 0.8125, 0.5455, 0.3125, 0.5455, 0.375, 0.4545, 0.375, 0.4545, 0.3125, 0.4545, 0.5, 0.4545, 0.5625, 0.3636, 0.5625, 0.3636, 0.5, 0.4545, 0.9375, 0.4091, 1.0, 0.3636, 0.9375, 0.4091, 0.0, 0.4545, 0.0625, 0.3636, 0.0625, 0.4545, 0.4375, 0.4545, 0.5, 0.3636, 0.5, 0.3636, 0.4375, 0.4545, 0.875, 0.4545, 0.9375, 0.3636, 0.9375, 0.3636, 0.875, 0.4545, 0.375, 0.4545, 0.4375, 0.3636, 0.4375, 0.3636, 0.375, 0.4545, 0.8125, 0.4545, 0.875, 0.3636, 0.875, 0.3636, 0.8125, 0.4545, 0.3125, 0.4545, 0.375, 0.3636, 0.375, 0.3636, 0.3125, 0.4545, 0.75, 0.4545, 0.8125, 0.3636, 0.8125, 0.3636, 0.75, 0.4545, 0.25, 0.4545, 0.3125, 0.3636, 0.3125, 0.3636, 0.25, 0.4545, 0.6875, 0.4545, 0.75, 0.3636, 0.75, 0.3636, 0.6875, 0.4545, 0.1875, 0.4545, 0.25, 0.3636, 0.25, 0.3636, 0.1875, 0.4545, 0.625, 0.4545, 0.6875, 0.3636, 0.6875, 0.3636, 0.625, 0.4545, 0.125, 0.4545, 0.1875, 0.3636, 0.1875, 0.3636, 0.125, 0.4545, 0.5625, 0.4545, 0.625, 0.3636, 0.625, 0.3636, 0.5625, 0.4545, 0.0625, 0.4545, 0.125, 0.3636, 0.125, 0.3636, 0.0625, 0.3636, 0.25, 0.3636, 0.3125, 0.2727, 0.3125, 0.2727, 0.25, 0.3636, 0.6875, 0.3636, 0.75, 0.2727, 0.75, 0.2727, 0.6875, 0.3636, 0.1875, 0.3636, 0.25, 0.2727, 0.25, 0.2727, 0.1875, 0.3636, 0.625, 0.3636, 0.6875, 0.2727, 0.6875, 0.2727, 0.625, 0.3636, 0.125, 0.3636, 0.1875, 0.2727, 0.1875, 0.2727, 0.125, 0.3636, 0.5625, 0.3636, 0.625, 0.2727, 0.625, 0.2727, 0.5625, 0.3636, 0.0625, 0.3636, 0.125, 0.2727, 0.125, 0.2727, 0.0625, 0.3636, 0.5, 0.3636, 0.5625, 0.2727, 0.5625, 0.2727, 0.5, 0.3636, 0.9375, 0.3182, 1.0, 0.2727, 0.9375, 0.3182, 0.0, 0.3636, 0.0625, 0.2727, 0.0625, 0.3636, 0.4375, 0.3636, 0.5, 0.2727, 0.5, 0.2727, 0.4375, 0.3636, 0.875, 0.3636, 0.9375, 0.2727, 0.9375, 0.2727, 0.875, 0.3636, 0.375, 0.3636, 0.4375, 0.2727, 0.4375, 0.2727, 0.375, 0.3636, 0.8125, 0.3636, 0.875, 0.2727, 0.875, 0.2727, 0.8125, 0.3636, 0.3125, 0.3636, 0.375, 0.2727, 0.375, 0.2727, 0.3125, 0.3636, 0.75, 0.3636, 0.8125, 0.2727, 0.8125, 0.2727, 0.75, 0.2727, 0.9375, 0.2273, 1.0, 0.1818, 0.9375, 0.2273, 0.0, 0.2727, 0.0625, 0.1818, 0.0625, 0.2727, 0.4375, 0.2727, 0.5, 0.1818, 0.5, 0.1818, 0.4375, 0.2727, 0.875, 0.2727, 0.9375, 0.1818, 0.9375, 0.1818, 0.875, 0.2727, 0.375, 0.2727, 0.4375, 0.1818, 0.4375, 0.1818, 0.375, 0.2727, 0.8125, 0.2727, 0.875, 0.1818, 0.875, 0.1818, 0.8125, 0.2727, 0.3125, 0.2727, 0.375, 0.1818, 0.375, 0.1818, 0.3125, 0.2727, 0.75, 0.2727, 0.8125, 0.1818, 0.8125, 0.1818, 0.75, 0.2727, 0.25, 0.2727, 0.3125, 0.1818, 0.3125, 0.1818, 0.25, 0.2727, 0.6875, 0.2727, 0.75, 0.1818, 0.75, 0.1818, 0.6875, 0.2727, 0.1875, 0.2727, 0.25, 0.1818, 0.25, 0.1818, 0.1875, 0.2727, 0.625, 0.2727, 0.6875, 0.1818, 0.6875, 0.1818, 0.625, 0.2727, 0.125, 0.2727, 0.1875, 0.1818, 0.1875, 0.1818, 0.125, 0.2727, 0.5625, 0.2727, 0.625, 0.1818, 0.625, 0.1818, 0.5625, 0.2727, 0.0625, 0.2727, 0.125, 0.1818, 0.125, 0.1818, 0.0625, 0.2727, 0.5, 0.2727, 0.5625, 0.1818, 0.5625, 0.1818, 0.5, 0.1818, 0.6875, 0.1818, 0.75, 0.09091, 0.75, 0.09091, 0.6875, 0.1818, 0.1875, 0.1818, 0.25, 0.09091, 0.25, 0.09091, 0.1875, 0.1818, 0.625, 0.1818, 0.6875, 0.09091, 0.6875, 0.09091, 0.625, 0.1818, 0.125, 0.1818, 0.1875, 0.09091, 0.1875, 0.09091, 0.125, 0.1818, 0.5625, 0.1818, 0.625, 0.09091, 0.625, 0.09091, 0.5625, 0.1818, 0.0625, 0.1818, 0.125, 0.09091, 0.125, 0.09091, 0.0625, 0.1818, 0.5, 0.1818, 0.5625, 0.09091, 0.5625, 0.09091, 0.5, 0.1818, 0.9375, 0.1364, 1.0, 0.09091, 0.9375, 0.1364, 0.0, 0.1818, 0.0625, 0.09091, 0.0625, 0.1818, 0.4375, 0.1818, 0.5, 0.09091, 0.5, 0.09091, 0.4375, 0.1818, 0.875, 0.1818, 0.9375, 0.09091, 0.9375, 0.09091, 0.875, 0.1818, 0.375, 0.1818, 0.4375, 0.09091, 0.4375, 0.09091, 0.375, 0.1818, 0.8125, 0.1818, 0.875, 0.09091, 0.875, 0.09091, 0.8125, 0.1818, 0.3125, 0.1818, 0.375, 0.09091, 0.375, 0.09091, 0.3125, 0.1818, 0.75, 0.1818, 0.8125, 0.09091, 0.8125, 0.09091, 0.75, 0.1818, 0.25, 0.1818, 0.3125, 0.09091, 0.3125, 0.09091, 0.25, 0.09091, 0.4375, 0.09091, 0.5, 0.0, 0.5, 0.0, 0.4375, 0.09091, 0.875, 0.09091, 0.9375, 8.941e-08, 0.9375, 2.98e-08, 0.875, 0.09091, 0.375, 0.09091, 0.4375, 0.0, 0.4375, 0.0, 0.375, 0.09091, 0.8125, 0.09091, 0.875, 2.98e-08, 0.875, 0.0, 0.8125, 0.09091, 0.3125, 0.09091, 0.375, 0.0, 0.375, 0.0, 0.3125, 0.09091, 0.75, 0.09091, 0.8125, 0.0, 0.8125, 0.0, 0.75, 0.09091, 0.25, 0.09091, 0.3125, 0.0, 0.3125, 0.0, 0.25, 0.09091, 0.6875, 0.09091, 0.75, 0.0, 0.75, 0.0, 0.6875, 0.09091, 0.1875, 0.09091, 0.25, 0.0, 0.25, 0.0, 0.1875, 0.09091, 0.625, 0.09091, 0.6875, 0.0, 0.6875, 0.0, 0.625, 0.09091, 0.125, 0.09091, 0.1875, 0.0, 0.1875, 2.98e-08, 0.125, 0.09091, 0.5625, 0.09091, 0.625, 0.0, 0.625, 0.0, 0.5625, 0.09091, 0.0625, 0.09091, 0.125, 2.98e-08, 0.125, 8.941e-08, 0.0625, 0.09091, 0.5, 0.09091, 0.5625, 0.0, 0.5625, 0.0, 0.5, 0.09091, 0.9375, 0.04545, 1.0, 8.941e-08, 0.9375, 0.04545, 0.0, 0.09091, 0.0625, 8.941e-08, 0.0625, 1.0, 0.1875, 1.0, 0.25, 0.9091, 0.25, 0.9091, 0.1875, 1.0, 0.625, 1.0, 0.6875, 0.9091, 0.6875, 0.9091, 0.625, 1.0, 0.125, 1.0, 0.1875, 0.9091, 0.1875, 0.9091, 0.125, 1.0, 0.5625, 1.0, 0.625, 0.9091, 0.625, 0.9091, 0.5625, 1.0, 0.0625, 1.0, 0.125, 0.9091, 0.125, 0.9091, 0.0625, 1.0, 0.5, 1.0, 0.5625, 0.9091, 0.5625, 0.9091, 0.5, 1.0, 0.9375, 0.9545, 1.0, 0.9091, 0.9375, 0.9545, 0.0, 1.0, 0.0625, 0.9091, 0.0625, 1.0, 0.4375, 1.0, 0.5, 0.9091, 0.5, 0.9091, 0.4375, 1.0, 0.875, 1.0, 0.9375, 0.9091, 0.9375, 0.9091, 0.875, 1.0, 0.375, 1.0, 0.4375, 0.9091, 0.4375, 0.9091, 0.375, 1.0, 0.8125, 1.0, 0.875, 0.9091, 0.875, 0.9091, 0.8125, 1.0, 0.3125, 1.0, 0.375, 0.9091, 0.375, 0.9091, 0.3125, 1.0, 0.75, 1.0, 0.8125, 0.9091, 0.8125, 0.9091, 0.75, 1.0, 0.25, 1.0, 0.3125, 0.9091, 0.3125, 0.9091, 0.25, 1.0, 0.6875, 1.0, 0.75, 0.9091, 0.75, 0.9091, 0.6875, 0.9091, 0.375, 0.9091, 0.4375, 0.8182, 0.4375, 0.8182, 0.375, 0.9091, 0.8125, 0.9091, 0.875, 0.8182, 0.875, 0.8182, 0.8125, 0.9091, 0.3125, 0.9091, 0.375, 0.8182, 0.375, 0.8182, 0.3125, 0.9091, 0.75, 0.9091, 0.8125, 0.8182, 0.8125, 0.8182, 0.75, 0.9091, 0.25, 0.9091, 0.3125, 0.8182, 0.3125, 0.8182, 0.25, 0.9091, 0.6875, 0.9091, 0.75, 0.8182, 0.75, 0.8182, 0.6875, 0.9091, 0.1875, 0.9091, 0.25, 0.8182, 0.25, 0.8182, 0.1875, 0.9091, 0.625, 0.9091, 0.6875, 0.8182, 0.6875, 0.8182, 0.625, 0.9091, 0.125, 0.9091, 0.1875, 0.8182, 0.1875, 0.8182, 0.125, 0.9091, 0.5625, 0.9091, 0.625, 0.8182, 0.625, 0.8182, 0.5625, 0.9091, 0.0625, 0.9091, 0.125, 0.8182, 0.125, 0.8182, 0.0625, 0.9091, 0.5, 0.9091, 0.5625, 0.8182, 0.5625, 0.8182, 0.5, 0.9091, 0.9375, 0.8636, 1.0, 0.8182, 0.9375, 0.8636, 0.0, 0.9091, 0.0625, 0.8182, 0.0625, 0.9091, 0.4375, 0.9091, 0.5, 0.8182, 0.5, 0.8182, 0.4375, 0.9091, 0.875, 0.9091, 0.9375, 0.8182, 0.9375, 0.8182, 0.875, 0.8182, 0.125, 0.8182, 0.1875, 0.7273, 0.1875, 0.7273, 0.125, 0.8182, 0.5625, 0.8182, 0.625, 0.7273, 0.625, 0.7273, 0.5625, 0.8182, 0.0625, 0.8182, 0.125, 0.7273, 0.125, 0.7273, 0.0625, 0.8182, 0.5, 0.8182, 0.5625, 0.7273, 0.5625, 0.7273, 0.5, 0.8182, 0.9375, 0.7727, 1.0, 0.7273, 0.9375, 0.7727, 0.0, 0.8182, 0.0625, 0.7273, 0.0625, 0.8182, 0.4375, 0.8182, 0.5, 0.7273, 0.5, 0.7273, 0.4375, 0.8182, 0.875, 0.8182, 0.9375, 0.7273, 0.9375, 0.7273, 0.875, 0.8182, 0.375, 0.8182, 0.4375, 0.7273, 0.4375, 0.7273, 0.375, 0.8182, 0.8125, 0.8182, 0.875, 0.7273, 0.875, 0.7273, 0.8125, 0.8182, 0.3125, 0.8182, 0.375, 0.7273, 0.375, 0.7273, 0.3125, 0.8182, 0.75, 0.8182, 0.8125, 0.7273, 0.8125, 0.7273, 0.75, 0.8182, 0.25, 0.8182, 0.3125, 0.7273, 0.3125, 0.7273, 0.25, 0.8182, 0.6875, 0.8182, 0.75, 0.7273, 0.75, 0.7273, 0.6875, 0.8182, 0.1875, 0.8182, 0.25, 0.7273, 0.25, 0.7273, 0.1875, 0.8182, 0.625, 0.8182, 0.6875, 0.7273, 0.6875, 0.7273, 0.625])
me_sphere.use_remesh_fix_poles = True
me_sphere.use_remesh_preserve_attributes = False
me_sphere.update()

# ---- objects
ob_cylinder = bpy.data.objects.new('Cylinder', me_cylinder)
ob_cone = bpy.data.objects.new('Cone', me_cone)
ob_sphere = bpy.data.objects.new('Sphere', me_sphere)

# ---- transforms, parenting, visibility, modifiers, constraints
ob_cylinder.location = (0.0, 0.0, 3.874)
ob_cone.location = (0.0, 0.0, 5.766)
ob_sphere.location = (-1.006, 0.0, -1.705)
ob_sphere.scale = (1.018, 1.018, 1.018)

# ---- collection membership
col_collection.objects.link(ob_cylinder)
col_collection.objects.link(ob_cone)
col_collection.objects.link(ob_sphere)

# ---- scene / render settings (as saved in the file)
scene.frame_start = 1; scene.frame_end = 250; scene.frame_set(2)
scene.render.engine = 'BLENDER_EEVEE_NEXT'
scene.cycles.use_denoising = False
scene.cycles.samples = 128
scene.cycles.sampling_pattern = 'TABULATED_SOBOL'
scene.cycles.use_adaptive_sampling = False
scene.cycles.use_light_tree = False
scene.view_settings.view_transform = 'Filmic'
bpy.context.view_layer.update()

# ---- added for rendering (the .blend has no active camera and no usable light): camera, sun
cam_auto = bpy.data.cameras.new('AutoCamera')
cam_auto.lens = 50.0
cam_auto.sensor_width = 36.0
cam_auto.clip_end = 1000.0
ob_auto_camera = bpy.data.objects.new('AutoCamera', cam_auto)
scene.collection.objects.link(ob_auto_camera)
ob_auto_camera.location = (8.06633, -10.7753, 9.10785)
ob_auto_camera.rotation_euler = (1.09748, -7.21219e-08, 0.694738)
scene.camera = ob_auto_camera
light_auto_sun = bpy.data.lights.new('AutoSun', 'SUN')
light_auto_sun.energy = 3.0
light_auto_sun.angle = 0.0523599
ob_auto_sun = bpy.data.objects.new('AutoSun', light_auto_sun)
scene.collection.objects.link(ob_auto_sun)
ob_auto_sun.rotation_euler = (0.872665, 0.174533, 0.523599)
bpy.context.view_layer.update()
